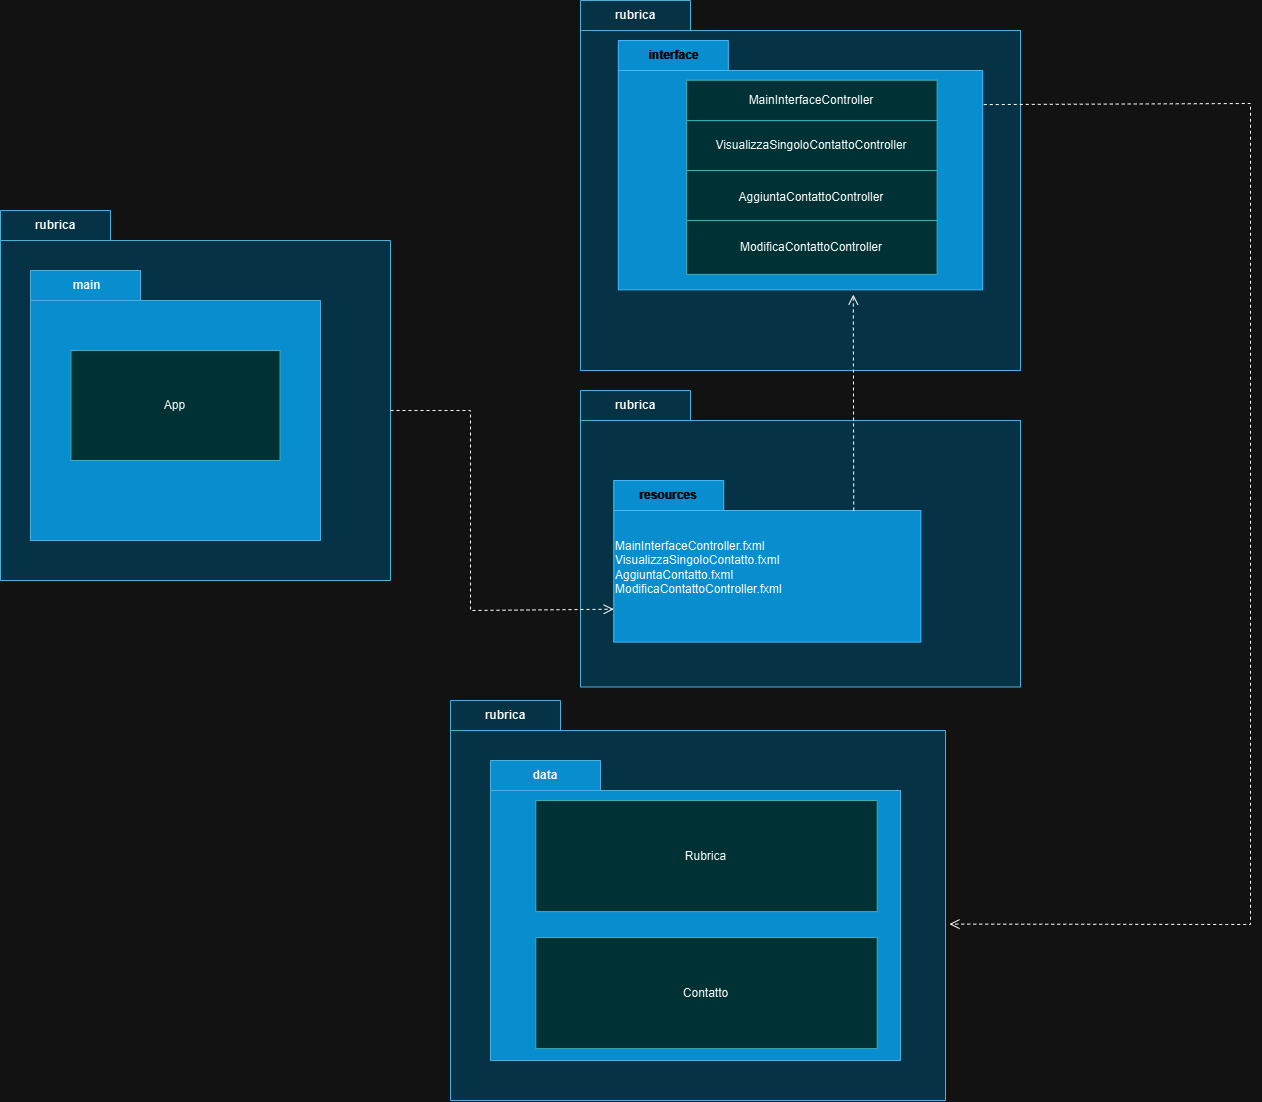

The diagram above was exported from draw.io. Its source (the exported page's mxGraphModel, read from the mxfile embedded in the PNG):
<mxGraphModel dx="2353" dy="2004" grid="1" gridSize="10" guides="1" tooltips="1" connect="1" arrows="1" fold="1" page="1" pageScale="1" pageWidth="827" pageHeight="1169" math="0" shadow="0">
  <root>
    <mxCell id="0" />
    <mxCell id="1" parent="0" />
    <mxCell id="x2cCNHEMo4vQSyu9ywtR-2" value="rubrica" style="shape=folder;fontStyle=1;tabWidth=110;tabHeight=30;tabPosition=left;html=1;boundedLbl=1;labelInHeader=1;container=1;collapsible=0;whiteSpace=wrap;fillColor=#b1ddf0;strokeColor=#10739e;" parent="1" vertex="1">
      <mxGeometry x="-240" y="80" width="390" height="370" as="geometry" />
    </mxCell>
    <mxCell id="x2cCNHEMo4vQSyu9ywtR-3" value="" style="html=1;strokeColor=none;resizeWidth=1;resizeHeight=1;fillColor=none;part=1;connectable=0;allowArrows=0;deletable=0;whiteSpace=wrap;" parent="x2cCNHEMo4vQSyu9ywtR-2" vertex="1">
      <mxGeometry width="389.99999999999994" height="259" relative="1" as="geometry">
        <mxPoint y="30" as="offset" />
      </mxGeometry>
    </mxCell>
    <mxCell id="yAkd3cFpE6m89xbG54TM-14" value="&amp;nbsp;main" style="shape=folder;fontStyle=1;tabWidth=110;tabHeight=30;tabPosition=left;html=1;boundedLbl=1;labelInHeader=1;container=1;collapsible=0;whiteSpace=wrap;fillColor=#1BA1E2;strokeColor=#10739E;" vertex="1" parent="x2cCNHEMo4vQSyu9ywtR-2">
      <mxGeometry x="30" y="60" width="290" height="270" as="geometry" />
    </mxCell>
    <mxCell id="yAkd3cFpE6m89xbG54TM-15" value="" style="html=1;strokeColor=none;resizeWidth=1;resizeHeight=1;fillColor=none;part=1;connectable=0;allowArrows=0;deletable=0;whiteSpace=wrap;" vertex="1" parent="yAkd3cFpE6m89xbG54TM-14">
      <mxGeometry width="290" height="189" relative="1" as="geometry">
        <mxPoint y="30" as="offset" />
      </mxGeometry>
    </mxCell>
    <mxCell id="x2cCNHEMo4vQSyu9ywtR-11" value="App" style="html=1;outlineConnect=0;whiteSpace=wrap;fillColor=#b0e3e6;shape=mxgraph.archimate.rounded=1;strokeColor=#0e8088;" parent="yAkd3cFpE6m89xbG54TM-14" vertex="1">
      <mxGeometry x="40.47" y="80" width="209.06" height="110" as="geometry" />
    </mxCell>
    <mxCell id="x2cCNHEMo4vQSyu9ywtR-4" value="rubrica" style="shape=folder;fontStyle=1;tabWidth=110;tabHeight=30;tabPosition=left;html=1;boundedLbl=1;labelInHeader=1;container=1;collapsible=0;whiteSpace=wrap;fillColor=#b1ddf0;strokeColor=#10739e;" parent="1" vertex="1">
      <mxGeometry x="340" y="-130" width="440" height="370" as="geometry" />
    </mxCell>
    <mxCell id="x2cCNHEMo4vQSyu9ywtR-5" value="" style="html=1;strokeColor=#10739e;resizeWidth=1;resizeHeight=1;fillColor=#b1ddf0;part=1;connectable=0;allowArrows=0;deletable=0;whiteSpace=wrap;" parent="x2cCNHEMo4vQSyu9ywtR-4" vertex="1">
      <mxGeometry width="440" height="340" relative="1" as="geometry">
        <mxPoint y="30" as="offset" />
      </mxGeometry>
    </mxCell>
    <mxCell id="x2cCNHEMo4vQSyu9ywtR-6" value="interface" style="shape=folder;fontStyle=1;tabWidth=110;tabHeight=30;tabPosition=left;html=1;boundedLbl=1;labelInHeader=1;container=1;collapsible=0;whiteSpace=wrap;fillColor=#1BA1E2;fontColor=#ffffff;strokeColor=#006EAF;" parent="x2cCNHEMo4vQSyu9ywtR-4" vertex="1">
      <mxGeometry x="37.84" y="40" width="364.32" height="249.33" as="geometry" />
    </mxCell>
    <mxCell id="x2cCNHEMo4vQSyu9ywtR-7" value="" style="html=1;strokeColor=none;resizeWidth=1;resizeHeight=1;fillColor=none;part=1;connectable=0;allowArrows=0;deletable=0;whiteSpace=wrap;" parent="x2cCNHEMo4vQSyu9ywtR-6" vertex="1">
      <mxGeometry width="364.32" height="113.20929729729727" relative="1" as="geometry">
        <mxPoint y="30" as="offset" />
      </mxGeometry>
    </mxCell>
    <mxCell id="x2cCNHEMo4vQSyu9ywtR-8" value="MainInterfaceController" style="html=1;outlineConnect=0;whiteSpace=wrap;fillColor=#b0e3e6;shape=mxgraph.archimate.rounded=1;strokeColor=#0e8088;" parent="x2cCNHEMo4vQSyu9ywtR-6" vertex="1">
      <mxGeometry x="68.31" y="39.69757254571092" width="250.46999999999997" height="40.43189189189188" as="geometry" />
    </mxCell>
    <mxCell id="x2cCNHEMo4vQSyu9ywtR-9" value="VisualizzaSingoloContattoController" style="html=1;outlineConnect=0;whiteSpace=wrap;fillColor=#b0e3e6;shape=mxgraph.archimate.rounded=1;strokeColor=#0e8088;" parent="x2cCNHEMo4vQSyu9ywtR-6" vertex="1">
      <mxGeometry x="68.31" y="80.13114111788857" width="250.46999999999997" height="49.86599999999997" as="geometry" />
    </mxCell>
    <mxCell id="x2cCNHEMo4vQSyu9ywtR-10" value="AggiuntaContattoController" style="html=1;outlineConnect=0;whiteSpace=wrap;fillColor=#b0e3e6;shape=mxgraph.archimate.rounded=1;strokeColor=#0e8088;" parent="x2cCNHEMo4vQSyu9ywtR-6" vertex="1">
      <mxGeometry x="68.31" y="129.9991046827439" width="250.46999999999997" height="53.909189189189156" as="geometry" />
    </mxCell>
    <mxCell id="x2cCNHEMo4vQSyu9ywtR-28" value="ModificaContattoController" style="html=1;outlineConnect=0;whiteSpace=wrap;fillColor=#b0e3e6;shape=mxgraph.archimate.rounded=1;strokeColor=#0e8088;" parent="x2cCNHEMo4vQSyu9ywtR-6" vertex="1">
      <mxGeometry x="68.31" y="180.00155333303914" width="250.46999999999997" height="53.909189189189156" as="geometry" />
    </mxCell>
    <mxCell id="x2cCNHEMo4vQSyu9ywtR-14" value="rubrica" style="shape=folder;fontStyle=1;tabWidth=110;tabHeight=30;tabPosition=left;html=1;boundedLbl=1;labelInHeader=1;container=1;collapsible=0;whiteSpace=wrap;fillColor=#b1ddf0;strokeColor=#10739e;" parent="1" vertex="1">
      <mxGeometry x="210" y="570" width="495" height="400" as="geometry" />
    </mxCell>
    <mxCell id="x2cCNHEMo4vQSyu9ywtR-15" value="" style="html=1;strokeColor=none;resizeWidth=1;resizeHeight=1;fillColor=none;part=1;connectable=0;allowArrows=0;deletable=0;whiteSpace=wrap;" parent="x2cCNHEMo4vQSyu9ywtR-14" vertex="1">
      <mxGeometry width="495" height="280" relative="1" as="geometry">
        <mxPoint y="30" as="offset" />
      </mxGeometry>
    </mxCell>
    <mxCell id="yAkd3cFpE6m89xbG54TM-10" value="data" style="shape=folder;fontStyle=1;tabWidth=110;tabHeight=30;tabPosition=left;html=1;boundedLbl=1;labelInHeader=1;container=1;collapsible=0;whiteSpace=wrap;fillColor=#1BA1E2;strokeColor=#10739e;" vertex="1" parent="x2cCNHEMo4vQSyu9ywtR-14">
      <mxGeometry x="40" y="60" width="410" height="300" as="geometry" />
    </mxCell>
    <mxCell id="yAkd3cFpE6m89xbG54TM-11" value="" style="html=1;strokeColor=none;resizeWidth=1;resizeHeight=1;fillColor=none;part=1;connectable=0;allowArrows=0;deletable=0;whiteSpace=wrap;" vertex="1" parent="yAkd3cFpE6m89xbG54TM-10">
      <mxGeometry width="410" height="210" relative="1" as="geometry">
        <mxPoint y="30" as="offset" />
      </mxGeometry>
    </mxCell>
    <mxCell id="x2cCNHEMo4vQSyu9ywtR-17" value="Rubrica" style="html=1;outlineConnect=0;whiteSpace=wrap;fillColor=#b0e3e6;shape=mxgraph.archimate.rounded=1;strokeColor=#0e8088;" parent="yAkd3cFpE6m89xbG54TM-10" vertex="1">
      <mxGeometry x="45.34482758620689" y="39.998888888888885" width="341.37931034482756" height="111.11111111111111" as="geometry" />
    </mxCell>
    <mxCell id="x2cCNHEMo4vQSyu9ywtR-18" value="Contatto" style="html=1;outlineConnect=0;whiteSpace=wrap;fillColor=#b0e3e6;shape=mxgraph.archimate.rounded=1;strokeColor=#0e8088;" parent="x2cCNHEMo4vQSyu9ywtR-14" vertex="1">
      <mxGeometry x="85.34482758620689" y="237.037037037037" width="341.37931034482756" height="111.11111111111111" as="geometry" />
    </mxCell>
    <mxCell id="x2cCNHEMo4vQSyu9ywtR-27" value="" style="endArrow=open;startArrow=none;endFill=0;startFill=0;endSize=8;html=1;verticalAlign=bottom;dashed=1;labelBackgroundColor=none;rounded=0;entryX=1.008;entryY=0.559;entryDx=0;entryDy=0;entryPerimeter=0;exitX=1.003;exitY=0.257;exitDx=0;exitDy=0;exitPerimeter=0;" parent="1" source="x2cCNHEMo4vQSyu9ywtR-6" target="x2cCNHEMo4vQSyu9ywtR-14" edge="1">
      <mxGeometry width="160" relative="1" as="geometry">
        <mxPoint x="780" y="300" as="sourcePoint" />
        <mxPoint x="545" y="370" as="targetPoint" />
        <Array as="points">
          <mxPoint x="1010" y="-27" />
          <mxPoint x="1010" y="794" />
        </Array>
      </mxGeometry>
    </mxCell>
    <mxCell id="yAkd3cFpE6m89xbG54TM-1" value="rubrica" style="shape=folder;fontStyle=1;tabWidth=110;tabHeight=30;tabPosition=left;html=1;boundedLbl=1;labelInHeader=1;container=1;collapsible=0;whiteSpace=wrap;fillColor=#b1ddf0;strokeColor=#10739e;" vertex="1" parent="1">
      <mxGeometry x="340" y="260" width="440" height="290" as="geometry" />
    </mxCell>
    <mxCell id="yAkd3cFpE6m89xbG54TM-2" value="" style="html=1;strokeColor=#10739e;resizeWidth=1;resizeHeight=1;fillColor=#b1ddf0;part=1;connectable=0;allowArrows=0;deletable=0;whiteSpace=wrap;" vertex="1" parent="yAkd3cFpE6m89xbG54TM-1">
      <mxGeometry width="440" height="266.49" relative="1" as="geometry">
        <mxPoint y="30" as="offset" />
      </mxGeometry>
    </mxCell>
    <mxCell id="x2cCNHEMo4vQSyu9ywtR-12" value="resources" style="shape=folder;fontStyle=1;tabWidth=110;tabHeight=30;tabPosition=left;html=1;boundedLbl=1;labelInHeader=1;container=1;collapsible=0;whiteSpace=wrap;fillColor=#1ba1e2;fontColor=#ffffff;strokeColor=#006EAF;" parent="yAkd3cFpE6m89xbG54TM-1" vertex="1">
      <mxGeometry x="33.20754716981133" y="90" width="307.1698113207547" height="161.62" as="geometry" />
    </mxCell>
    <mxCell id="x2cCNHEMo4vQSyu9ywtR-13" value="MainInterfaceController.fxml&lt;div&gt;VisualizzaSingoloContatto.fxml&lt;/div&gt;&lt;div&gt;AggiuntaContatto.fxml&lt;/div&gt;&lt;div&gt;ModificaContattoController.fxml&lt;/div&gt;" style="html=1;strokeColor=none;resizeWidth=1;resizeHeight=1;fillColor=none;part=1;connectable=0;allowArrows=0;deletable=0;whiteSpace=wrap;align=left;" parent="x2cCNHEMo4vQSyu9ywtR-12" vertex="1">
      <mxGeometry width="307.1698113207547" height="113.13399999999999" relative="1" as="geometry">
        <mxPoint y="30" as="offset" />
      </mxGeometry>
    </mxCell>
    <mxCell id="x2cCNHEMo4vQSyu9ywtR-25" value="" style="endArrow=open;startArrow=none;endFill=0;startFill=0;endSize=8;html=1;verticalAlign=bottom;dashed=1;labelBackgroundColor=none;rounded=0;exitX=0;exitY=0;exitDx=240;exitDy=30;exitPerimeter=0;entryX=0.645;entryY=1.019;entryDx=0;entryDy=0;entryPerimeter=0;" parent="1" source="x2cCNHEMo4vQSyu9ywtR-12" target="x2cCNHEMo4vQSyu9ywtR-6" edge="1">
      <mxGeometry width="160" relative="1" as="geometry">
        <mxPoint x="556" y="131.47028613352904" as="sourcePoint" />
        <mxPoint x="617" y="160" as="targetPoint" />
      </mxGeometry>
    </mxCell>
    <mxCell id="x2cCNHEMo4vQSyu9ywtR-16" value="" style="endArrow=open;startArrow=none;endFill=0;startFill=0;endSize=8;html=1;verticalAlign=bottom;dashed=1;labelBackgroundColor=none;rounded=0;exitX=0;exitY=0;exitDx=390;exitDy=200;exitPerimeter=0;entryX=0;entryY=0;entryDx=0;entryDy=128.715;entryPerimeter=0;" parent="1" source="x2cCNHEMo4vQSyu9ywtR-2" target="x2cCNHEMo4vQSyu9ywtR-12" edge="1">
      <mxGeometry width="160" relative="1" as="geometry">
        <mxPoint x="170" y="280" as="sourcePoint" />
        <mxPoint x="320" y="479" as="targetPoint" />
        <Array as="points">
          <mxPoint x="230" y="280" />
          <mxPoint x="230" y="480" />
        </Array>
      </mxGeometry>
    </mxCell>
  </root>
</mxGraphModel>